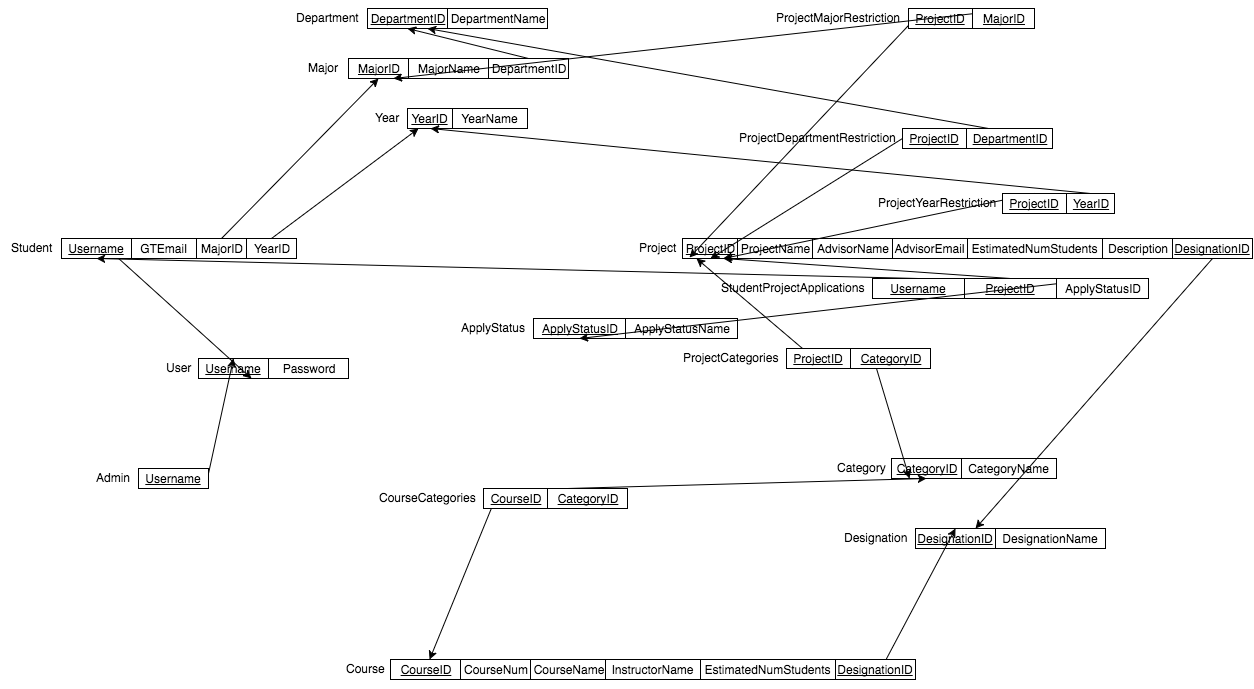

The diagram above was exported from draw.io. Its source (the exported page's mxGraphModel, read from the mxfile embedded in the PNG):
<mxGraphModel dx="1190" dy="553" grid="1" gridSize="10" guides="1" tooltips="1" connect="1" arrows="1" fold="1" page="0" pageScale="1" pageWidth="826" pageHeight="1169" background="#ffffff" math="0" shadow="0">
  <root>
    <mxCell id="0" style=";html=1;" />
    <mxCell id="1" style=";html=1;" parent="0" />
    <mxCell id="114" value="DepartmentID" style="whiteSpace=wrap;html=1;fontStyle=4" parent="1" vertex="1">
      <mxGeometry x="240" y="60" width="80" height="20" as="geometry" />
    </mxCell>
    <mxCell id="115" value="DepartmentName" style="whiteSpace=wrap;html=1;" parent="1" vertex="1">
      <mxGeometry x="320" y="60" width="100" height="20" as="geometry" />
    </mxCell>
    <mxCell id="116" value="Department" style="text;html=1;resizable=0;autosize=1;align=center;verticalAlign=top;spacingTop=-4;points=[];" parent="1" vertex="1">
      <mxGeometry x="160" y="60" width="80" height="20" as="geometry" />
    </mxCell>
    <mxCell id="117" value="MajorID" style="whiteSpace=wrap;html=1;fontStyle=4" parent="1" vertex="1">
      <mxGeometry x="221" y="110" width="60" height="20" as="geometry" />
    </mxCell>
    <mxCell id="118" value="MajorName" style="whiteSpace=wrap;html=1;" parent="1" vertex="1">
      <mxGeometry x="281" y="110" width="80" height="20" as="geometry" />
    </mxCell>
    <mxCell id="119" value="Major" style="text;html=1;resizable=0;autosize=1;align=center;verticalAlign=top;spacingTop=-4;points=[];" parent="1" vertex="1">
      <mxGeometry x="171" y="110" width="50" height="20" as="geometry" />
    </mxCell>
    <mxCell id="206" style="edgeStyle=none;rounded=0;comic=0;html=1;exitX=0.5;exitY=0;entryX=0.5;entryY=1;shadow=0;startFill=0;endFill=1;jettySize=auto;orthogonalLoop=1;fontSize=20;fontColor=#666666;" edge="1" parent="1" source="120" target="114">
      <mxGeometry relative="1" as="geometry" />
    </mxCell>
    <mxCell id="120" value="DepartmentID" style="whiteSpace=wrap;html=1;" parent="1" vertex="1">
      <mxGeometry x="361" y="110" width="80" height="20" as="geometry" />
    </mxCell>
    <mxCell id="121" value="Username" style="whiteSpace=wrap;html=1;fontStyle=4" parent="1" vertex="1">
      <mxGeometry x="71" y="410" width="70" height="20" as="geometry" />
    </mxCell>
    <mxCell id="122" value="Password" style="whiteSpace=wrap;html=1;" parent="1" vertex="1">
      <mxGeometry x="141" y="410" width="80" height="20" as="geometry" />
    </mxCell>
    <mxCell id="123" value="User" style="text;html=1;resizable=0;autosize=1;align=center;verticalAlign=top;spacingTop=-4;points=[];" parent="1" vertex="1">
      <mxGeometry x="31" y="410" width="40" height="20" as="geometry" />
    </mxCell>
    <mxCell id="196" style="edgeStyle=none;rounded=0;comic=0;html=1;exitX=1;exitY=0.25;entryX=0.5;entryY=0;shadow=0;startFill=0;endFill=1;jettySize=auto;orthogonalLoop=1;fontSize=20;fontColor=#666666;" edge="1" parent="1" source="125" target="121">
      <mxGeometry relative="1" as="geometry" />
    </mxCell>
    <mxCell id="125" value="Username" style="whiteSpace=wrap;html=1;fontStyle=4" parent="1" vertex="1">
      <mxGeometry x="11" y="520" width="70" height="20" as="geometry" />
    </mxCell>
    <mxCell id="127" value="Admin" style="text;html=1;resizable=0;autosize=1;align=center;verticalAlign=top;spacingTop=-4;points=[];" parent="1" vertex="1">
      <mxGeometry x="-39" y="520" width="50" height="20" as="geometry" />
    </mxCell>
    <mxCell id="197" style="edgeStyle=none;rounded=0;comic=0;html=1;exitX=0.5;exitY=0;entryX=0.75;entryY=1;shadow=0;startFill=0;endFill=1;jettySize=auto;orthogonalLoop=1;fontSize=20;fontColor=#666666;" edge="1" parent="1" source="128" target="121">
      <mxGeometry relative="1" as="geometry" />
    </mxCell>
    <mxCell id="128" value="Username" style="whiteSpace=wrap;html=1;fontStyle=4" parent="1" vertex="1">
      <mxGeometry x="-66" y="290" width="70" height="20" as="geometry" />
    </mxCell>
    <mxCell id="129" value="Student" style="text;html=1;resizable=0;autosize=1;align=center;verticalAlign=top;spacingTop=-4;points=[];" parent="1" vertex="1">
      <mxGeometry x="-126" y="290" width="60" height="20" as="geometry" />
    </mxCell>
    <mxCell id="130" value="GTEmail" style="whiteSpace=wrap;html=1;" parent="1" vertex="1">
      <mxGeometry x="4" y="290" width="65" height="20" as="geometry" />
    </mxCell>
    <mxCell id="198" style="edgeStyle=none;rounded=0;comic=0;html=1;exitX=0.5;exitY=0;entryX=0.5;entryY=1;shadow=0;startFill=0;endFill=1;jettySize=auto;orthogonalLoop=1;fontSize=20;fontColor=#666666;" edge="1" parent="1" source="131" target="117">
      <mxGeometry relative="1" as="geometry" />
    </mxCell>
    <mxCell id="131" value="MajorID" style="whiteSpace=wrap;html=1;" parent="1" vertex="1">
      <mxGeometry x="69" y="290" width="50" height="20" as="geometry" />
    </mxCell>
    <mxCell id="132" style="edgeStyle=none;shape=link;rounded=0;comic=0;html=1;exitX=0.5;exitY=0;entryX=0.5;entryY=0;shadow=0;startArrow=classic;startFill=1;endArrow=none;endFill=0;jettySize=auto;orthogonalLoop=1;strokeColor=#000000;fontSize=20;fontColor=#666666;" parent="1" source="131" target="131" edge="1">
      <mxGeometry relative="1" as="geometry" />
    </mxCell>
    <mxCell id="133" value="YearID" style="whiteSpace=wrap;html=1;fontStyle=4" parent="1" vertex="1">
      <mxGeometry x="280" y="160" width="45" height="20" as="geometry" />
    </mxCell>
    <mxCell id="134" value="YearName" style="whiteSpace=wrap;html=1;" parent="1" vertex="1">
      <mxGeometry x="325" y="160" width="75" height="20" as="geometry" />
    </mxCell>
    <mxCell id="135" value="Year" style="text;html=1;resizable=0;autosize=1;align=center;verticalAlign=top;spacingTop=-4;points=[];" parent="1" vertex="1">
      <mxGeometry x="240" y="160" width="40" height="20" as="geometry" />
    </mxCell>
    <mxCell id="205" style="edgeStyle=none;rounded=0;comic=0;html=1;exitX=0.5;exitY=0;entryX=0.25;entryY=1;shadow=0;startFill=0;endFill=1;jettySize=auto;orthogonalLoop=1;fontSize=20;fontColor=#666666;" edge="1" parent="1" source="138" target="133">
      <mxGeometry relative="1" as="geometry" />
    </mxCell>
    <mxCell id="138" value="YearID" style="whiteSpace=wrap;html=1;" parent="1" vertex="1">
      <mxGeometry x="119" y="290" width="50" height="20" as="geometry" />
    </mxCell>
    <mxCell id="139" value="ProjectID" style="whiteSpace=wrap;html=1;fontStyle=4" parent="1" vertex="1">
      <mxGeometry x="555" y="290" width="55" height="20" as="geometry" />
    </mxCell>
    <mxCell id="140" value="ProjectName" style="whiteSpace=wrap;html=1;" parent="1" vertex="1">
      <mxGeometry x="610" y="290" width="75" height="20" as="geometry" />
    </mxCell>
    <mxCell id="141" value="Project" style="text;html=1;resizable=0;autosize=1;align=center;verticalAlign=top;spacingTop=-4;points=[];" parent="1" vertex="1">
      <mxGeometry x="505" y="290" width="50" height="20" as="geometry" />
    </mxCell>
    <mxCell id="142" value="AdvisorName" style="whiteSpace=wrap;html=1;" parent="1" vertex="1">
      <mxGeometry x="685" y="290" width="80" height="20" as="geometry" />
    </mxCell>
    <mxCell id="143" value="AdvisorEmail" style="whiteSpace=wrap;html=1;" parent="1" vertex="1">
      <mxGeometry x="765" y="290" width="75" height="20" as="geometry" />
    </mxCell>
    <mxCell id="144" value="EstimatedNumStudents" style="whiteSpace=wrap;html=1;" parent="1" vertex="1">
      <mxGeometry x="840" y="290" width="135" height="20" as="geometry" />
    </mxCell>
    <mxCell id="145" value="Description" style="whiteSpace=wrap;html=1;" parent="1" vertex="1">
      <mxGeometry x="975" y="290" width="70" height="20" as="geometry" />
    </mxCell>
    <mxCell id="146" value="CourseNum" style="whiteSpace=wrap;html=1;fontStyle=0" parent="1" vertex="1">
      <mxGeometry x="333" y="711" width="70" height="20" as="geometry" />
    </mxCell>
    <mxCell id="147" value="CourseName" style="whiteSpace=wrap;html=1;" parent="1" vertex="1">
      <mxGeometry x="403" y="711" width="75" height="20" as="geometry" />
    </mxCell>
    <mxCell id="148" value="Course" style="text;html=1;resizable=0;autosize=1;align=center;verticalAlign=top;spacingTop=-4;points=[];" parent="1" vertex="1">
      <mxGeometry x="213" y="711" width="50" height="20" as="geometry" />
    </mxCell>
    <mxCell id="149" value="InstructorName" style="whiteSpace=wrap;html=1;" parent="1" vertex="1">
      <mxGeometry x="478" y="711" width="95" height="20" as="geometry" />
    </mxCell>
    <mxCell id="151" value="EstimatedNumStudents" style="whiteSpace=wrap;html=1;" parent="1" vertex="1">
      <mxGeometry x="573" y="711" width="135" height="20" as="geometry" />
    </mxCell>
    <mxCell id="154" value="CategoryID" style="whiteSpace=wrap;html=1;fontStyle=4" parent="1" vertex="1">
      <mxGeometry x="764" y="510" width="70" height="20" as="geometry" />
    </mxCell>
    <mxCell id="155" value="CategoryName" style="whiteSpace=wrap;html=1;" parent="1" vertex="1">
      <mxGeometry x="834" y="510" width="95" height="20" as="geometry" />
    </mxCell>
    <mxCell id="156" value="Category" style="text;html=1;resizable=0;autosize=1;align=center;verticalAlign=top;spacingTop=-4;points=[];" parent="1" vertex="1">
      <mxGeometry x="704" y="510" width="60" height="20" as="geometry" />
    </mxCell>
    <mxCell id="157" style="edgeStyle=none;shape=link;rounded=0;comic=0;html=1;exitX=0.25;exitY=1;entryX=0.25;entryY=1;shadow=0;startArrow=classic;startFill=1;endArrow=none;endFill=0;jettySize=auto;orthogonalLoop=1;strokeColor=#000000;fontSize=20;fontColor=#666666;" parent="1" source="114" target="114" edge="1">
      <mxGeometry relative="1" as="geometry" />
    </mxCell>
    <mxCell id="158" value="DesignationID" style="whiteSpace=wrap;html=1;fontStyle=4" parent="1" vertex="1">
      <mxGeometry x="788" y="580" width="80" height="20" as="geometry" />
    </mxCell>
    <mxCell id="159" value="DesignationName" style="whiteSpace=wrap;html=1;" parent="1" vertex="1">
      <mxGeometry x="868" y="580" width="110" height="20" as="geometry" />
    </mxCell>
    <mxCell id="160" value="Designation" style="text;html=1;resizable=0;autosize=1;align=center;verticalAlign=top;spacingTop=-4;points=[];" parent="1" vertex="1">
      <mxGeometry x="708" y="580" width="80" height="20" as="geometry" />
    </mxCell>
    <mxCell id="161" value="ApplyStatusID" style="whiteSpace=wrap;html=1;fontStyle=4" parent="1" vertex="1">
      <mxGeometry x="406" y="370" width="92" height="20" as="geometry" />
    </mxCell>
    <mxCell id="162" value="ApplyStatusName" style="whiteSpace=wrap;html=1;" parent="1" vertex="1">
      <mxGeometry x="498" y="370" width="112" height="20" as="geometry" />
    </mxCell>
    <mxCell id="163" value="ApplyStatus" style="text;html=1;resizable=0;autosize=1;align=center;verticalAlign=top;spacingTop=-4;points=[];" parent="1" vertex="1">
      <mxGeometry x="326" y="370" width="80" height="20" as="geometry" />
    </mxCell>
    <mxCell id="201" style="edgeStyle=none;rounded=0;comic=0;html=1;exitX=0.5;exitY=0;entryX=0.5;entryY=1;shadow=0;startFill=0;endFill=1;jettySize=auto;orthogonalLoop=1;fontSize=20;fontColor=#666666;" edge="1" parent="1" source="164" target="128">
      <mxGeometry relative="1" as="geometry" />
    </mxCell>
    <mxCell id="164" value="Username" style="whiteSpace=wrap;html=1;fontStyle=4" parent="1" vertex="1">
      <mxGeometry x="745" y="330" width="92" height="20" as="geometry" />
    </mxCell>
    <mxCell id="166" value="StudentProjectApplications" style="text;html=1;resizable=0;autosize=1;align=center;verticalAlign=top;spacingTop=-4;points=[];" parent="1" vertex="1">
      <mxGeometry x="585" y="330" width="160" height="20" as="geometry" />
    </mxCell>
    <mxCell id="202" style="edgeStyle=none;rounded=0;comic=0;html=1;exitX=0.5;exitY=0;entryX=0.75;entryY=1;shadow=0;startFill=0;endFill=1;jettySize=auto;orthogonalLoop=1;fontSize=20;fontColor=#666666;" edge="1" parent="1" source="167" target="139">
      <mxGeometry relative="1" as="geometry" />
    </mxCell>
    <mxCell id="167" value="ProjectID" style="whiteSpace=wrap;html=1;fontStyle=4" parent="1" vertex="1">
      <mxGeometry x="837" y="330" width="92" height="20" as="geometry" />
    </mxCell>
    <mxCell id="204" style="edgeStyle=none;rounded=0;comic=0;html=1;exitX=0.5;exitY=0;entryX=0.5;entryY=1;shadow=0;startFill=0;endFill=1;jettySize=auto;orthogonalLoop=1;fontSize=20;fontColor=#666666;" edge="1" parent="1" source="168" target="161">
      <mxGeometry relative="1" as="geometry" />
    </mxCell>
    <mxCell id="168" value="ApplyStatusID" style="whiteSpace=wrap;html=1;fontStyle=0" parent="1" vertex="1">
      <mxGeometry x="929" y="330" width="92" height="20" as="geometry" />
    </mxCell>
    <mxCell id="200" style="edgeStyle=none;rounded=0;comic=0;html=1;exitX=0.25;exitY=0;entryX=0.127;entryY=0.95;entryPerimeter=0;shadow=0;startFill=0;endFill=1;jettySize=auto;orthogonalLoop=1;fontSize=20;fontColor=#666666;" edge="1" parent="1" source="169" target="139">
      <mxGeometry relative="1" as="geometry" />
    </mxCell>
    <mxCell id="169" value="ProjectID" style="whiteSpace=wrap;html=1;fontStyle=4" parent="1" vertex="1">
      <mxGeometry x="781" y="60" width="64" height="20" as="geometry" />
    </mxCell>
    <mxCell id="199" style="edgeStyle=none;rounded=0;comic=0;html=1;exitX=0.75;exitY=0;entryX=0.75;entryY=1;shadow=0;startFill=0;endFill=1;jettySize=auto;orthogonalLoop=1;fontSize=20;fontColor=#666666;" edge="1" parent="1" source="170" target="117">
      <mxGeometry relative="1" as="geometry" />
    </mxCell>
    <mxCell id="170" value="MajorID" style="whiteSpace=wrap;html=1;fontStyle=4" parent="1" vertex="1">
      <mxGeometry x="845" y="60" width="62" height="20" as="geometry" />
    </mxCell>
    <mxCell id="171" value="ProjectMajorRestriction" style="text;html=1;resizable=0;autosize=1;align=center;verticalAlign=top;spacingTop=-4;points=[];" parent="1" vertex="1">
      <mxGeometry x="641" y="60" width="140" height="20" as="geometry" />
    </mxCell>
    <mxCell id="194" style="edgeStyle=none;rounded=0;comic=0;html=1;exitX=0.25;exitY=0;entryX=0.5;entryY=1;shadow=0;startFill=0;endFill=1;jettySize=auto;orthogonalLoop=1;fontSize=20;fontColor=#666666;" edge="1" parent="1" source="173" target="139">
      <mxGeometry relative="1" as="geometry" />
    </mxCell>
    <mxCell id="173" value="ProjectID" style="whiteSpace=wrap;html=1;fontStyle=4" parent="1" vertex="1">
      <mxGeometry x="775" y="180" width="64" height="20" as="geometry" />
    </mxCell>
    <mxCell id="189" style="edgeStyle=none;rounded=0;comic=0;html=1;exitX=0.25;exitY=0;entryX=0.75;entryY=1;shadow=0;startArrow=none;startFill=0;endArrow=classic;endFill=1;jettySize=auto;orthogonalLoop=1;fontSize=20;fontColor=#666666;" edge="1" parent="1" source="174" target="114">
      <mxGeometry relative="1" as="geometry" />
    </mxCell>
    <mxCell id="174" value="DepartmentID" style="whiteSpace=wrap;html=1;fontStyle=4" parent="1" vertex="1">
      <mxGeometry x="839" y="180" width="86" height="20" as="geometry" />
    </mxCell>
    <mxCell id="175" value="ProjectDepartmentRestriction" style="text;html=1;resizable=0;autosize=1;align=center;verticalAlign=top;spacingTop=-4;points=[];" parent="1" vertex="1">
      <mxGeometry x="605" y="180" width="170" height="20" as="geometry" />
    </mxCell>
    <mxCell id="208" style="edgeStyle=none;rounded=0;comic=0;html=1;exitX=0.5;exitY=1;entryX=0.75;entryY=0;shadow=0;startFill=0;endFill=1;jettySize=auto;orthogonalLoop=1;fontSize=20;fontColor=#666666;" edge="1" parent="1" source="176" target="158">
      <mxGeometry relative="1" as="geometry" />
    </mxCell>
    <mxCell id="176" value="DesignationID" style="whiteSpace=wrap;html=1;fontStyle=4" parent="1" vertex="1">
      <mxGeometry x="1045" y="290" width="80" height="20" as="geometry" />
    </mxCell>
    <mxCell id="207" style="edgeStyle=none;rounded=0;comic=0;html=1;exitX=0.5;exitY=1;entryX=0.5;entryY=0;shadow=0;startFill=0;endFill=1;jettySize=auto;orthogonalLoop=1;fontSize=20;fontColor=#666666;" edge="1" parent="1" source="177" target="158">
      <mxGeometry relative="1" as="geometry" />
    </mxCell>
    <mxCell id="177" value="DesignationID" style="whiteSpace=wrap;html=1;fontStyle=4" parent="1" vertex="1">
      <mxGeometry x="708" y="711" width="80" height="20" as="geometry" />
    </mxCell>
    <mxCell id="192" style="edgeStyle=none;rounded=0;comic=0;html=1;exitX=0.25;exitY=0;shadow=0;startFill=0;endFill=1;jettySize=auto;orthogonalLoop=1;fontSize=20;fontColor=#666666;" edge="1" parent="1" source="178" target="187">
      <mxGeometry relative="1" as="geometry" />
    </mxCell>
    <mxCell id="178" value="CourseID" style="whiteSpace=wrap;html=1;fontStyle=4" parent="1" vertex="1">
      <mxGeometry x="356" y="540" width="64" height="20" as="geometry" />
    </mxCell>
    <mxCell id="193" style="edgeStyle=none;rounded=0;comic=0;html=1;exitX=0.25;exitY=0;entryX=0.5;entryY=1;shadow=0;startFill=0;endFill=1;jettySize=auto;orthogonalLoop=1;fontSize=20;fontColor=#666666;" edge="1" parent="1" source="179" target="154">
      <mxGeometry relative="1" as="geometry" />
    </mxCell>
    <mxCell id="179" value="CategoryID" style="whiteSpace=wrap;html=1;fontStyle=4" parent="1" vertex="1">
      <mxGeometry x="420" y="540" width="80" height="20" as="geometry" />
    </mxCell>
    <mxCell id="180" value="CourseCategories" style="text;html=1;resizable=0;autosize=1;align=center;verticalAlign=top;spacingTop=-4;points=[];" parent="1" vertex="1">
      <mxGeometry x="245" y="540" width="110" height="20" as="geometry" />
    </mxCell>
    <mxCell id="190" style="edgeStyle=none;rounded=0;comic=0;html=1;exitX=0.25;exitY=0;entryX=0.25;entryY=1;shadow=0;startFill=0;endFill=1;jettySize=auto;orthogonalLoop=1;fontSize=20;fontColor=#666666;" edge="1" parent="1" source="181" target="139">
      <mxGeometry relative="1" as="geometry" />
    </mxCell>
    <mxCell id="181" value="ProjectID" style="whiteSpace=wrap;html=1;fontStyle=4" parent="1" vertex="1">
      <mxGeometry x="659" y="400" width="64" height="20" as="geometry" />
    </mxCell>
    <mxCell id="191" style="edgeStyle=none;rounded=0;comic=0;html=1;exitX=0.25;exitY=0;entryX=0.25;entryY=1;shadow=0;startFill=0;endFill=1;jettySize=auto;orthogonalLoop=1;fontSize=20;fontColor=#666666;" edge="1" parent="1" source="182" target="154">
      <mxGeometry relative="1" as="geometry" />
    </mxCell>
    <mxCell id="182" value="CategoryID" style="whiteSpace=wrap;html=1;fontStyle=4" parent="1" vertex="1">
      <mxGeometry x="723" y="400" width="80" height="20" as="geometry" />
    </mxCell>
    <mxCell id="183" value="ProjectCategories" style="text;html=1;resizable=0;autosize=1;align=center;verticalAlign=top;spacingTop=-4;points=[];" parent="1" vertex="1">
      <mxGeometry x="548" y="400" width="110" height="20" as="geometry" />
    </mxCell>
    <mxCell id="203" style="edgeStyle=none;rounded=0;comic=0;html=1;exitX=0.5;exitY=0;entryX=0.75;entryY=1;shadow=0;startFill=0;endFill=1;jettySize=auto;orthogonalLoop=1;fontSize=20;fontColor=#666666;" edge="1" parent="1" source="184" target="139">
      <mxGeometry relative="1" as="geometry" />
    </mxCell>
    <mxCell id="184" value="ProjectID" style="whiteSpace=wrap;html=1;fontStyle=4" parent="1" vertex="1">
      <mxGeometry x="875" y="245" width="64" height="20" as="geometry" />
    </mxCell>
    <mxCell id="195" style="edgeStyle=none;rounded=0;comic=0;html=1;exitX=0.5;exitY=0;entryX=0.5;entryY=1;shadow=0;startFill=0;endFill=1;jettySize=auto;orthogonalLoop=1;fontSize=20;fontColor=#666666;" edge="1" parent="1" source="185" target="133">
      <mxGeometry relative="1" as="geometry" />
    </mxCell>
    <mxCell id="185" value="YearID" style="whiteSpace=wrap;html=1;fontStyle=4" parent="1" vertex="1">
      <mxGeometry x="939" y="245" width="48" height="20" as="geometry" />
    </mxCell>
    <mxCell id="186" value="ProjectYearRestriction" style="text;html=1;resizable=0;autosize=1;align=center;verticalAlign=top;spacingTop=-4;points=[];" parent="1" vertex="1">
      <mxGeometry x="745" y="245" width="130" height="20" as="geometry" />
    </mxCell>
    <mxCell id="187" value="CourseID" style="whiteSpace=wrap;html=1;fontStyle=4" vertex="1" parent="1">
      <mxGeometry x="263" y="711" width="70" height="20" as="geometry" />
    </mxCell>
  </root>
</mxGraphModel>